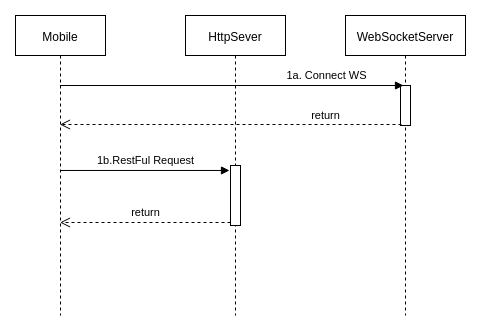

The diagram above was exported from draw.io. Its source (the exported page's mxGraphModel, read from the mxfile embedded in the PNG):
<mxGraphModel dx="1408" dy="858" grid="1" gridSize="10" guides="1" tooltips="1" connect="1" arrows="1" fold="1" page="1" pageScale="1" pageWidth="850" pageHeight="1400" math="0" shadow="0">
  <root>
    <mxCell id="0" />
    <mxCell id="1" parent="0" />
    <mxCell id="EyWQEBwn1XA7ZWazWTwo-21" value="Mobile" style="shape=umlLifeline;perimeter=lifelinePerimeter;whiteSpace=wrap;html=1;container=1;collapsible=0;recursiveResize=0;outlineConnect=0;" parent="1" vertex="1">
      <mxGeometry x="200" y="320" width="90" height="300" as="geometry" />
    </mxCell>
    <mxCell id="EyWQEBwn1XA7ZWazWTwo-22" value="HttpSever" style="shape=umlLifeline;perimeter=lifelinePerimeter;whiteSpace=wrap;html=1;container=1;collapsible=0;recursiveResize=0;outlineConnect=0;" parent="1" vertex="1">
      <mxGeometry x="370" y="320" width="100" height="300" as="geometry" />
    </mxCell>
    <mxCell id="EyWQEBwn1XA7ZWazWTwo-23" value="" style="html=1;points=[];perimeter=orthogonalPerimeter;" parent="EyWQEBwn1XA7ZWazWTwo-22" vertex="1">
      <mxGeometry x="45" y="150" width="10" height="60" as="geometry" />
    </mxCell>
    <mxCell id="EyWQEBwn1XA7ZWazWTwo-24" value="WebSocketServer" style="shape=umlLifeline;perimeter=lifelinePerimeter;whiteSpace=wrap;html=1;container=1;collapsible=0;recursiveResize=0;outlineConnect=0;" parent="1" vertex="1">
      <mxGeometry x="530" y="320" width="120" height="300" as="geometry" />
    </mxCell>
    <mxCell id="EyWQEBwn1XA7ZWazWTwo-25" value="" style="html=1;points=[];perimeter=orthogonalPerimeter;" parent="EyWQEBwn1XA7ZWazWTwo-24" vertex="1">
      <mxGeometry x="55" y="70" width="10" height="40" as="geometry" />
    </mxCell>
    <mxCell id="EyWQEBwn1XA7ZWazWTwo-26" value="1b.RestFul Request" style="html=1;verticalAlign=bottom;endArrow=block;entryX=-0.1;entryY=0.083;entryDx=0;entryDy=0;entryPerimeter=0;" parent="1" source="EyWQEBwn1XA7ZWazWTwo-21" target="EyWQEBwn1XA7ZWazWTwo-23" edge="1">
      <mxGeometry relative="1" as="geometry">
        <mxPoint x="390" y="430" as="sourcePoint" />
      </mxGeometry>
    </mxCell>
    <mxCell id="EyWQEBwn1XA7ZWazWTwo-27" value="return" style="html=1;verticalAlign=bottom;endArrow=open;dashed=1;endSize=8;exitX=0;exitY=0.95;" parent="1" source="EyWQEBwn1XA7ZWazWTwo-23" target="EyWQEBwn1XA7ZWazWTwo-21" edge="1">
      <mxGeometry relative="1" as="geometry">
        <mxPoint x="250" y="490" as="targetPoint" />
      </mxGeometry>
    </mxCell>
    <mxCell id="EyWQEBwn1XA7ZWazWTwo-28" value="1a. Connect WS" style="html=1;verticalAlign=bottom;endArrow=block;entryX=0.3;entryY=0;entryDx=0;entryDy=0;entryPerimeter=0;" parent="1" source="EyWQEBwn1XA7ZWazWTwo-21" target="EyWQEBwn1XA7ZWazWTwo-25" edge="1">
      <mxGeometry x="0.5459" relative="1" as="geometry">
        <mxPoint x="240" y="520.02" as="sourcePoint" />
        <mxPoint x="409.99" y="520" as="targetPoint" />
        <mxPoint as="offset" />
      </mxGeometry>
    </mxCell>
    <mxCell id="EyWQEBwn1XA7ZWazWTwo-29" value="return" style="html=1;verticalAlign=bottom;endArrow=open;dashed=1;endSize=8;exitX=0.1;exitY=0.975;exitDx=0;exitDy=0;exitPerimeter=0;" parent="1" source="EyWQEBwn1XA7ZWazWTwo-25" target="EyWQEBwn1XA7ZWazWTwo-21" edge="1">
      <mxGeometry x="-0.5542" y="1" relative="1" as="geometry">
        <mxPoint x="575" y="420" as="sourcePoint" />
        <mxPoint x="245" y="420" as="targetPoint" />
        <Array as="points" />
        <mxPoint as="offset" />
      </mxGeometry>
    </mxCell>
  </root>
</mxGraphModel>